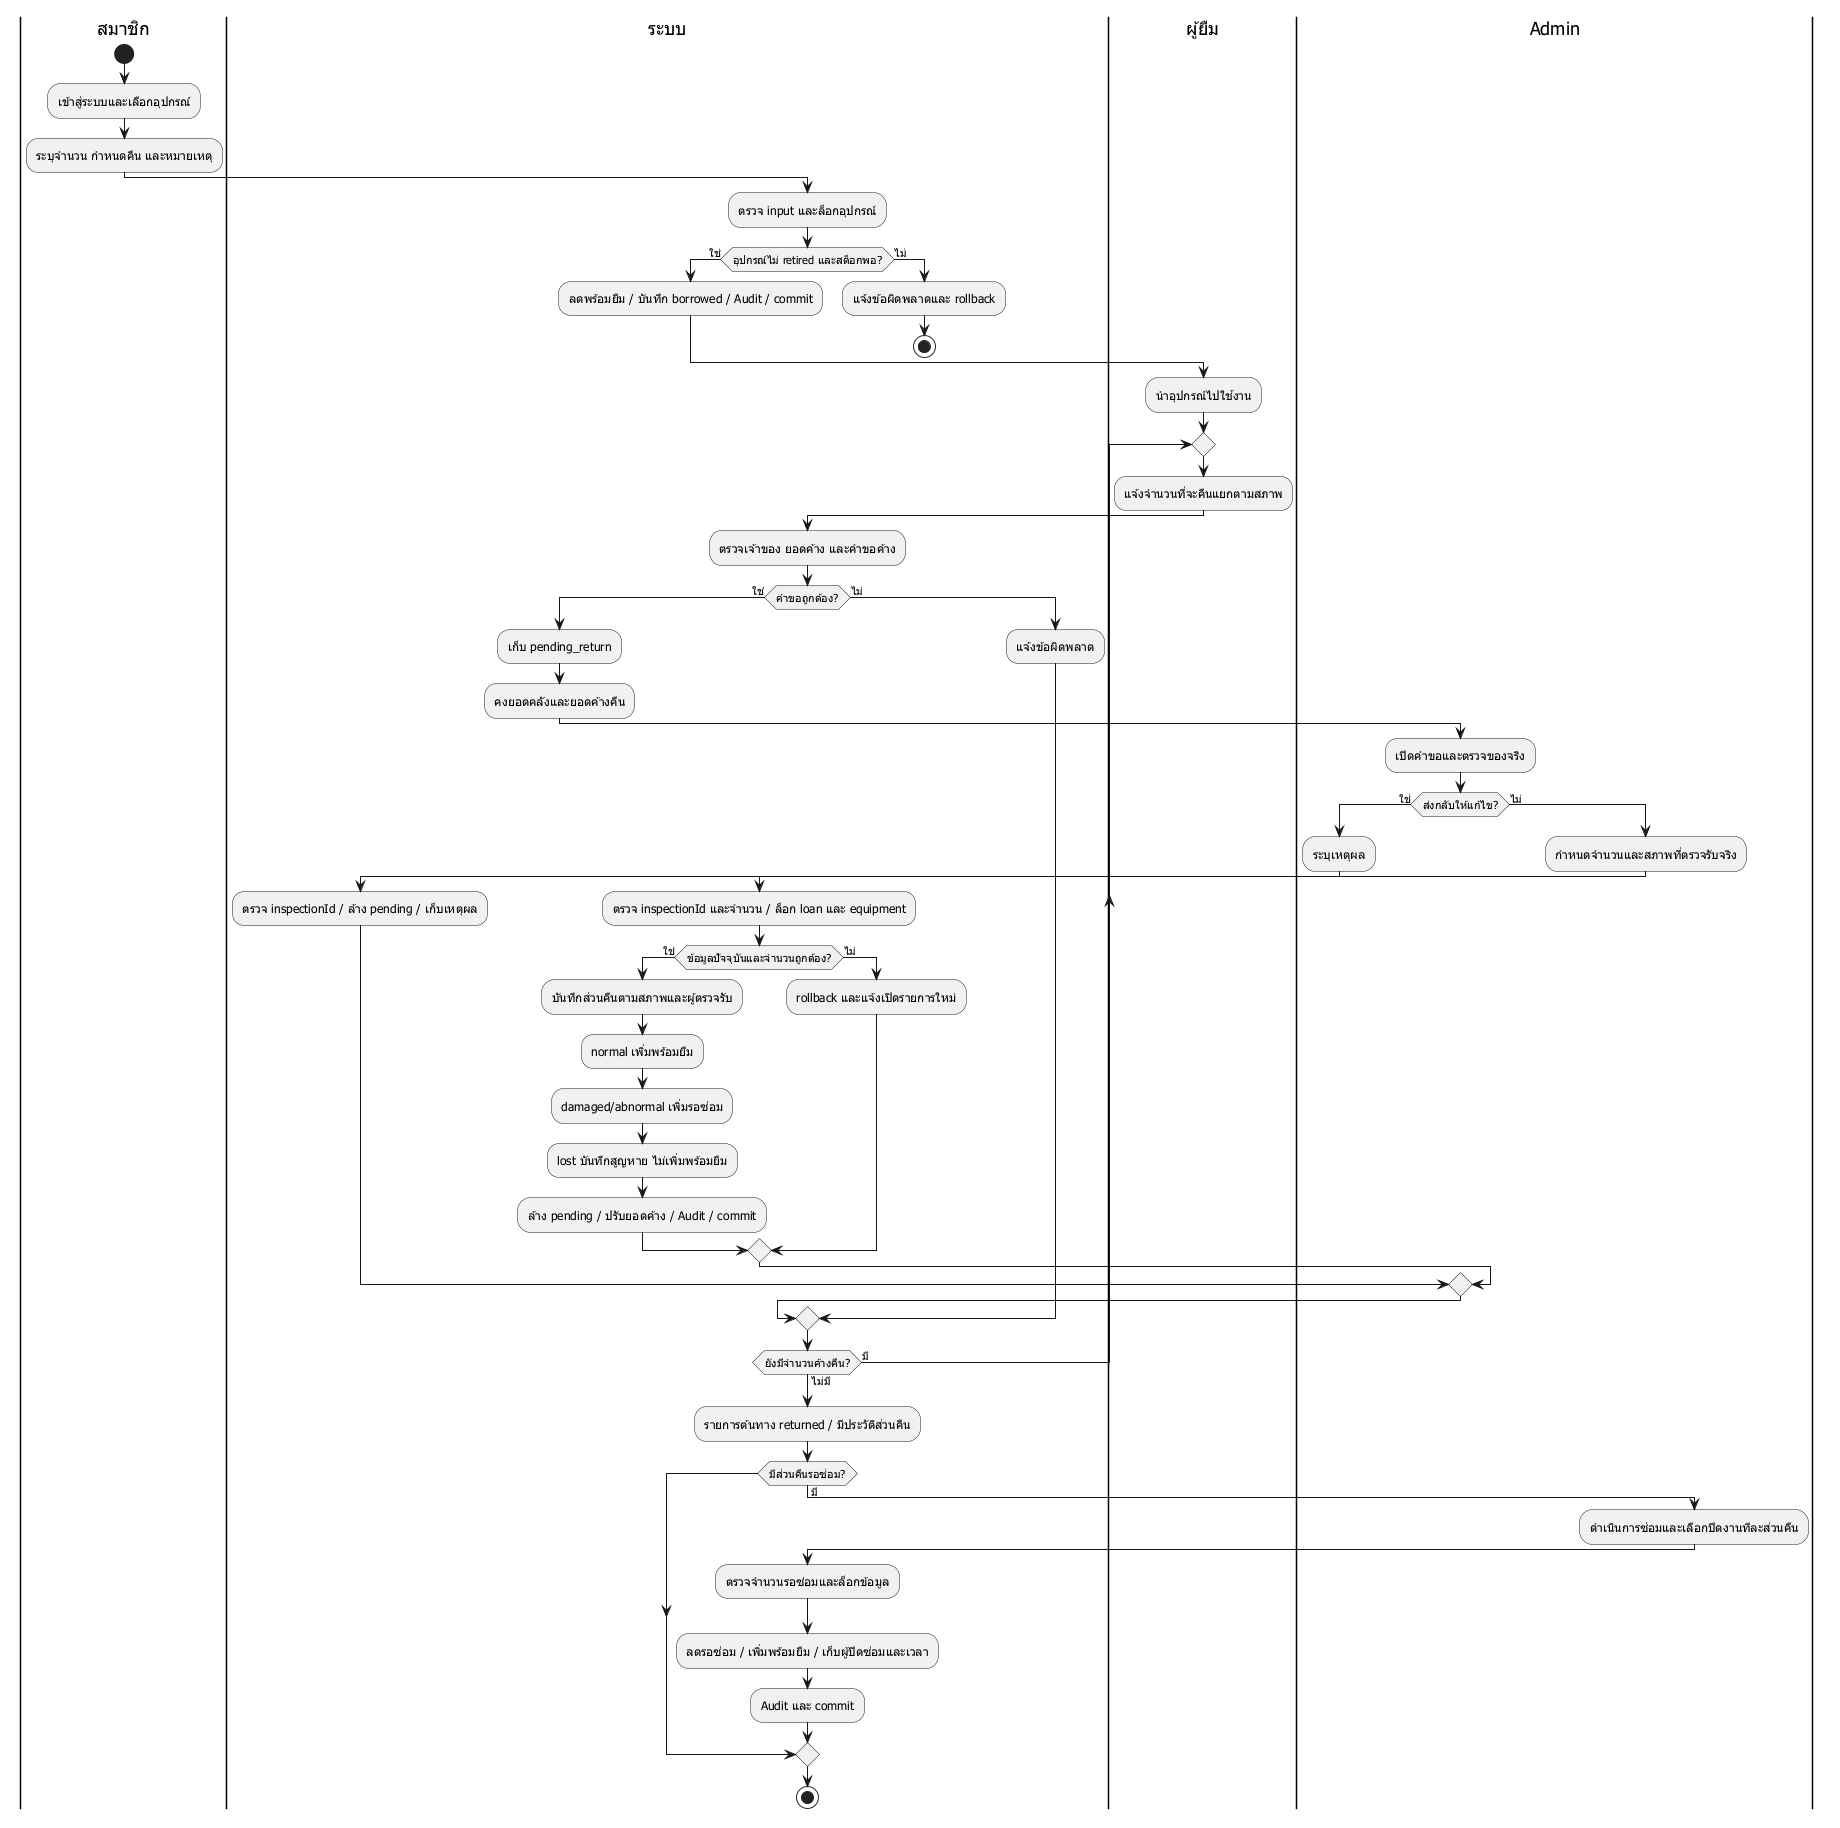

The diagram above was rendered by PlantUML. Its source (embedded in the PNG):
@startuml
skinparam defaultFontName Tahoma
|สมาชิก|
start
:เข้าสู่ระบบและเลือกอุปกรณ์;
:ระบุจำนวน กำหนดคืน และหมายเหตุ;
|ระบบ|
:ตรวจ input และล็อกอุปกรณ์;
if (อุปกรณ์ไม่ retired และสต็อกพอ?) then (ใช่)
  :ลดพร้อมยืม / บันทึก borrowed / Audit / commit;
else (ไม่)
  :แจ้งข้อผิดพลาดและ rollback;
  stop
endif
|ผู้ยืม|
:นำอุปกรณ์ไปใช้งาน;
repeat
  :แจ้งจำนวนที่จะคืนแยกตามสภาพ;
  |ระบบ|
  :ตรวจเจ้าของ ยอดค้าง และคำขอค้าง;
  if (คำขอถูกต้อง?) then (ใช่)
    :เก็บ pending_return;
    :คงยอดคลังและยอดค้างคืน;
    |Admin|
    :เปิดคำขอและตรวจของจริง;
    if (ส่งกลับให้แก้ไข?) then (ใช่)
      :ระบุเหตุผล;
      |ระบบ|
      :ตรวจ inspectionId / ล้าง pending / เก็บเหตุผล;
    else (ไม่)
      |Admin|
      :กำหนดจำนวนและสภาพที่ตรวจรับจริง;
      |ระบบ|
      :ตรวจ inspectionId และจำนวน / ล็อก loan และ equipment;
      if (ข้อมูลปัจจุบันและจำนวนถูกต้อง?) then (ใช่)
        :บันทึกส่วนคืนตามสภาพและผู้ตรวจรับ;
        :normal เพิ่มพร้อมยืม;
        :damaged/abnormal เพิ่มรอซ่อม;
        :lost บันทึกสูญหาย ไม่เพิ่มพร้อมยืม;
        :ล้าง pending / ปรับยอดค้าง / Audit / commit;
      else (ไม่)
        :rollback และแจ้งเปิดรายการใหม่;
      endif
    endif
  else (ไม่)
    :แจ้งข้อผิดพลาด;
  endif
  |ระบบ|
repeat while (ยังมีจำนวนค้างคืน?) is (มี) not (ไม่มี)
:รายการต้นทาง returned / มีประวัติส่วนคืน;
if (มีส่วนคืนรอซ่อม?) then (มี)
  |Admin|
  :ดำเนินการซ่อมและเลือกปิดงานทีละส่วนคืน;
  |ระบบ|
  :ตรวจจำนวนรอซ่อมและล็อกข้อมูล;
  :ลดรอซ่อม / เพิ่มพร้อมยืม / เก็บผู้ปิดซ่อมและเวลา;
  :Audit และ commit;
endif
stop
@enduml